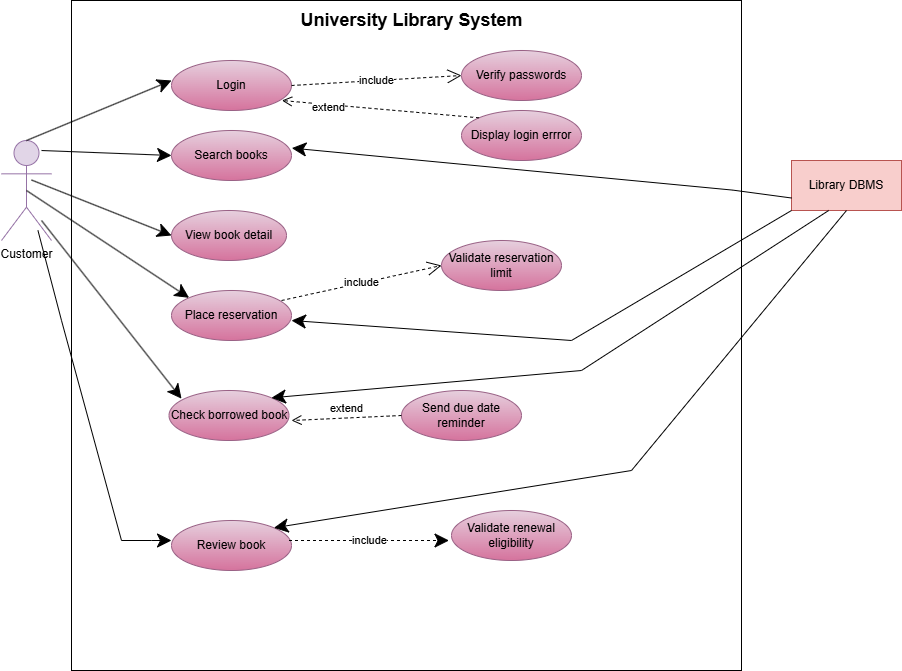

The diagram above was exported from draw.io. Its source (the exported page's mxGraphModel, read from the mxfile embedded in the PNG):
<mxGraphModel dx="1022" dy="598" grid="1" gridSize="10" guides="1" tooltips="1" connect="1" arrows="1" fold="1" page="1" pageScale="1" pageWidth="850" pageHeight="1100" math="0" shadow="0">
  <root>
    <mxCell id="0" />
    <mxCell id="1" parent="0" />
    <mxCell id="Fl7eg6wIkVz8a557p-zO-1" parent="1" style="whiteSpace=wrap;html=1;aspect=fixed;" value="" vertex="1">
      <mxGeometry height="670" width="670" x="100" y="60" as="geometry" />
    </mxCell>
    <mxCell id="Fl7eg6wIkVz8a557p-zO-2" parent="1" style="shape=umlActor;verticalLabelPosition=bottom;verticalAlign=top;html=1;outlineConnect=0;fillColor=#e1d5e7;strokeColor=#9673a6;" value="&lt;font style=&quot;color: light-dark(rgb(0, 0, 0), rgb(255, 51, 255));&quot;&gt;Customer&lt;/font&gt;" vertex="1">
      <mxGeometry height="100" width="50" x="30" y="200" as="geometry" />
    </mxCell>
    <mxCell id="Fl7eg6wIkVz8a557p-zO-7" parent="1" style="ellipse;whiteSpace=wrap;html=1;fillColor=#e6d0de;strokeColor=#996185;gradientColor=#d5739d;" value="Login" vertex="1">
      <mxGeometry height="50" width="120" x="200" y="120" as="geometry" />
    </mxCell>
    <mxCell id="Fl7eg6wIkVz8a557p-zO-8" parent="1" style="ellipse;whiteSpace=wrap;html=1;fillColor=#e6d0de;strokeColor=#996185;gradientColor=#d5739d;" value="Verify passwords" vertex="1">
      <mxGeometry height="50" width="120" x="490" y="110" as="geometry" />
    </mxCell>
    <mxCell id="Fl7eg6wIkVz8a557p-zO-9" parent="1" style="ellipse;whiteSpace=wrap;html=1;fillColor=#e6d0de;gradientColor=#d5739d;strokeColor=#996185;" value="Search books" vertex="1">
      <mxGeometry height="50" width="120" x="200" y="190" as="geometry" />
    </mxCell>
    <mxCell id="Fl7eg6wIkVz8a557p-zO-10" parent="1" style="ellipse;whiteSpace=wrap;html=1;fillColor=#e6d0de;gradientColor=#d5739d;strokeColor=#996185;" value="Display login errror" vertex="1">
      <mxGeometry height="50" width="120" x="490" y="170" as="geometry" />
    </mxCell>
    <mxCell id="Fl7eg6wIkVz8a557p-zO-11" parent="1" style="ellipse;whiteSpace=wrap;html=1;fillColor=#e6d0de;gradientColor=#d5739d;strokeColor=#996185;" value="View book detail" vertex="1">
      <mxGeometry height="50" width="115" x="200" y="270" as="geometry" />
    </mxCell>
    <mxCell id="Fl7eg6wIkVz8a557p-zO-13" parent="1" style="ellipse;whiteSpace=wrap;html=1;fillColor=#e6d0de;gradientColor=#d5739d;strokeColor=#996185;" value="Place reservation" vertex="1">
      <mxGeometry height="50" width="120" x="200" y="350" as="geometry" />
    </mxCell>
    <mxCell id="Fl7eg6wIkVz8a557p-zO-15" parent="1" style="text;strokeColor=none;fillColor=none;html=1;fontSize=18;fontStyle=1;verticalAlign=middle;align=center;autosizeText=1;" value="University Library System" vertex="1">
      <mxGeometry height="40" width="220" x="330" y="60" as="geometry" />
    </mxCell>
    <mxCell id="Fl7eg6wIkVz8a557p-zO-21" parent="1" style="ellipse;whiteSpace=wrap;html=1;fillColor=#e6d0de;gradientColor=#d5739d;strokeColor=#996185;" value="Validate reservation limit" vertex="1">
      <mxGeometry height="50" width="120" x="470" y="300" as="geometry" />
    </mxCell>
    <mxCell id="Fl7eg6wIkVz8a557p-zO-22" edge="1" parent="1" source="Fl7eg6wIkVz8a557p-zO-7" style="endArrow=open;endSize=12;dashed=1;html=1;rounded=0;exitX=1;exitY=0.5;exitDx=0;exitDy=0;entryX=0;entryY=0.5;entryDx=0;entryDy=0;" target="Fl7eg6wIkVz8a557p-zO-8" value="include">
      <mxGeometry relative="1" width="160" as="geometry">
        <mxPoint x="320" y="114.5" as="sourcePoint" />
        <mxPoint x="480" y="114.5" as="targetPoint" />
      </mxGeometry>
    </mxCell>
    <mxCell id="Fl7eg6wIkVz8a557p-zO-24" edge="1" parent="1" source="Fl7eg6wIkVz8a557p-zO-10" style="html=1;verticalAlign=bottom;endArrow=open;dashed=1;endSize=8;curved=0;rounded=0;entryX=0.92;entryY=0.8;entryDx=0;entryDy=0;entryPerimeter=0;exitX=0;exitY=0;exitDx=0;exitDy=0;" target="Fl7eg6wIkVz8a557p-zO-7" value="">
      <mxGeometry relative="1" x="-1" y="206" as="geometry">
        <mxPoint x="-3" y="9" as="offset" />
        <mxPoint x="500" y="190" as="sourcePoint" />
        <mxPoint x="300" y="140" as="targetPoint" />
      </mxGeometry>
    </mxCell>
    <mxCell id="Fl7eg6wIkVz8a557p-zO-25" connectable="0" parent="Fl7eg6wIkVz8a557p-zO-24" style="edgeLabel;html=1;align=center;verticalAlign=middle;resizable=0;points=[];" value="extend" vertex="1">
      <mxGeometry relative="1" x="0.525" y="2" as="geometry">
        <mxPoint as="offset" />
      </mxGeometry>
    </mxCell>
    <mxCell id="Fl7eg6wIkVz8a557p-zO-28" edge="1" parent="1" style="endArrow=classic;endFill=1;endSize=12;html=1;rounded=0;entryX=0;entryY=0.5;entryDx=0;entryDy=0;" target="Fl7eg6wIkVz8a557p-zO-9" value="">
      <mxGeometry relative="1" width="160" as="geometry">
        <mxPoint x="70" y="210" as="sourcePoint" />
        <mxPoint x="180" y="210" as="targetPoint" />
      </mxGeometry>
    </mxCell>
    <mxCell id="Fl7eg6wIkVz8a557p-zO-29" edge="1" parent="1" source="Fl7eg6wIkVz8a557p-zO-2" style="endArrow=classic;endFill=1;endSize=12;html=1;rounded=0;exitX=0.5;exitY=0;exitDx=0;exitDy=0;exitPerimeter=0;" value="">
      <mxGeometry relative="1" width="160" as="geometry">
        <mxPoint x="50" y="139" as="sourcePoint" />
        <mxPoint x="200" y="140" as="targetPoint" />
      </mxGeometry>
    </mxCell>
    <mxCell id="Fl7eg6wIkVz8a557p-zO-30" edge="1" parent="1" style="endArrow=classic;endFill=1;endSize=12;html=1;rounded=0;entryX=0;entryY=0.5;entryDx=0;entryDy=0;" target="Fl7eg6wIkVz8a557p-zO-11" value="">
      <mxGeometry relative="1" width="160" as="geometry">
        <mxPoint x="60" y="239.5" as="sourcePoint" />
        <mxPoint x="220" y="239.5" as="targetPoint" />
      </mxGeometry>
    </mxCell>
    <mxCell id="Fl7eg6wIkVz8a557p-zO-31" edge="1" parent="1" source="Fl7eg6wIkVz8a557p-zO-2" style="endArrow=classic;endFill=1;endSize=12;html=1;rounded=0;entryX=0;entryY=0;entryDx=0;entryDy=0;exitX=0.5;exitY=0.5;exitDx=0;exitDy=0;exitPerimeter=0;" target="Fl7eg6wIkVz8a557p-zO-13" value="">
      <mxGeometry relative="1" width="160" as="geometry">
        <mxPoint x="60" y="310" as="sourcePoint" />
        <mxPoint x="220" y="310" as="targetPoint" />
      </mxGeometry>
    </mxCell>
    <mxCell id="Fl7eg6wIkVz8a557p-zO-32" parent="1" style="ellipse;whiteSpace=wrap;html=1;fillColor=#e6d0de;gradientColor=#d5739d;strokeColor=#996185;" value="Check borrowed book" vertex="1">
      <mxGeometry height="50" width="120" x="197.5" y="450" as="geometry" />
    </mxCell>
    <mxCell id="Fl7eg6wIkVz8a557p-zO-33" parent="1" style="ellipse;whiteSpace=wrap;html=1;fillColor=#e6d0de;gradientColor=#d5739d;strokeColor=#996185;" value="Send due date reminder" vertex="1">
      <mxGeometry height="50" width="120" x="430" y="450" as="geometry" />
    </mxCell>
    <mxCell id="Fl7eg6wIkVz8a557p-zO-34" parent="1" style="ellipse;whiteSpace=wrap;html=1;fillColor=#e6d0de;gradientColor=#d5739d;strokeColor=#996185;" value="Review book" vertex="1">
      <mxGeometry height="50" width="120" x="200" y="580" as="geometry" />
    </mxCell>
    <mxCell id="Fl7eg6wIkVz8a557p-zO-35" edge="1" parent="1" style="endArrow=classic;endFill=1;endSize=12;html=1;rounded=0;entryX=0;entryY=0.4;entryDx=0;entryDy=0;entryPerimeter=0;" target="Fl7eg6wIkVz8a557p-zO-34" value="">
      <mxGeometry relative="1" width="160" as="geometry">
        <Array as="points">
          <mxPoint x="90" y="380" />
          <mxPoint x="150" y="600" />
          <mxPoint x="180" y="600" />
        </Array>
        <mxPoint x="66.45833333333326" y="290" as="sourcePoint" />
        <mxPoint x="200" y="600" as="targetPoint" />
      </mxGeometry>
    </mxCell>
    <mxCell id="Fl7eg6wIkVz8a557p-zO-53" parent="1" style="ellipse;whiteSpace=wrap;html=1;fillColor=#e6d0de;gradientColor=#d5739d;strokeColor=#996185;" value="Validate renewal eligibility" vertex="1">
      <mxGeometry height="50" width="120" x="480" y="570" as="geometry" />
    </mxCell>
    <mxCell id="Fl7eg6wIkVz8a557p-zO-59" parent="1" style="html=1;whiteSpace=wrap;fillColor=#f8cecc;strokeColor=#b85450;" value="Library DBMS" vertex="1">
      <mxGeometry height="50" width="110" x="820" y="220" as="geometry" />
    </mxCell>
    <mxCell id="Fl7eg6wIkVz8a557p-zO-62" edge="1" parent="1" style="endArrow=classic;endFill=1;endSize=12;html=1;rounded=0;" value="">
      <mxGeometry relative="1" width="160" as="geometry">
        <mxPoint x="70" y="279.9981818181819" as="sourcePoint" />
        <mxPoint x="210" y="458.18" as="targetPoint" />
      </mxGeometry>
    </mxCell>
    <mxCell id="Fl7eg6wIkVz8a557p-zO-65" edge="1" parent="1" source="Fl7eg6wIkVz8a557p-zO-59" style="endArrow=classic;endFill=1;endSize=12;html=1;rounded=0;exitX=0;exitY=1;exitDx=0;exitDy=0;" value="">
      <mxGeometry relative="1" width="160" as="geometry">
        <Array as="points">
          <mxPoint x="600" y="400" />
        </Array>
        <mxPoint x="810" y="390" as="sourcePoint" />
        <mxPoint x="320" y="379.99812412574454" as="targetPoint" />
      </mxGeometry>
    </mxCell>
    <mxCell id="Fl7eg6wIkVz8a557p-zO-69" edge="1" parent="1" source="Fl7eg6wIkVz8a557p-zO-59" style="endArrow=classic;endFill=1;endSize=12;html=1;rounded=0;entryX=1.003;entryY=0.352;entryDx=0;entryDy=0;entryPerimeter=0;exitX=0;exitY=0.75;exitDx=0;exitDy=0;" target="Fl7eg6wIkVz8a557p-zO-9" value="">
      <mxGeometry relative="1" width="160" as="geometry">
        <Array as="points">
          <mxPoint x="761.41" y="249.62" />
        </Array>
        <mxPoint x="831.41" y="259.62" as="sourcePoint" />
        <mxPoint x="330.0036449908511" y="210.00104902977193" as="targetPoint" />
      </mxGeometry>
    </mxCell>
    <mxCell id="Fl7eg6wIkVz8a557p-zO-70" edge="1" parent="1" style="endArrow=open;endSize=12;dashed=1;html=1;rounded=0;entryX=0;entryY=0.5;entryDx=0;entryDy=0;" target="Fl7eg6wIkVz8a557p-zO-21" value="include">
      <mxGeometry relative="1" width="160" as="geometry">
        <mxPoint x="310" y="360" as="sourcePoint" />
        <mxPoint x="470" y="360" as="targetPoint" />
      </mxGeometry>
    </mxCell>
    <mxCell id="Fl7eg6wIkVz8a557p-zO-72" edge="1" parent="1" style="endArrow=classic;endSize=12;dashed=1;html=1;rounded=0;endFill=1;" value="include">
      <mxGeometry relative="1" width="160" as="geometry">
        <mxPoint x="317.5" y="600" as="sourcePoint" />
        <mxPoint x="477.5" y="600" as="targetPoint" />
      </mxGeometry>
    </mxCell>
    <mxCell id="Fl7eg6wIkVz8a557p-zO-73" edge="1" parent="1" source="Fl7eg6wIkVz8a557p-zO-33" style="html=1;verticalAlign=bottom;endArrow=open;dashed=1;endSize=8;curved=0;rounded=0;exitX=0;exitY=0.5;exitDx=0;exitDy=0;" value="extend">
      <mxGeometry relative="1" as="geometry">
        <mxPoint x="400" y="480" as="sourcePoint" />
        <mxPoint x="320" y="480" as="targetPoint" />
      </mxGeometry>
    </mxCell>
    <mxCell id="Fl7eg6wIkVz8a557p-zO-76" edge="1" parent="1" source="Fl7eg6wIkVz8a557p-zO-59" style="endArrow=classic;endFill=1;endSize=12;html=1;rounded=0;exitX=0.5;exitY=1;exitDx=0;exitDy=0;entryX=1;entryY=0;entryDx=0;entryDy=0;" target="Fl7eg6wIkVz8a557p-zO-34" value="">
      <mxGeometry relative="1" width="160" as="geometry">
        <Array as="points">
          <mxPoint x="660" y="530" />
        </Array>
        <mxPoint x="730" y="380" as="sourcePoint" />
        <mxPoint x="890" y="380" as="targetPoint" />
      </mxGeometry>
    </mxCell>
    <mxCell id="Fl7eg6wIkVz8a557p-zO-77" edge="1" parent="1" source="Fl7eg6wIkVz8a557p-zO-59" style="endArrow=classic;endFill=1;endSize=12;html=1;rounded=0;entryX=1;entryY=0;entryDx=0;entryDy=0;exitX=0.338;exitY=1;exitDx=0;exitDy=0;exitPerimeter=0;" target="Fl7eg6wIkVz8a557p-zO-32" value="">
      <mxGeometry relative="1" width="160" as="geometry">
        <Array as="points">
          <mxPoint x="610" y="430" />
        </Array>
        <mxPoint x="530" y="420" as="sourcePoint" />
        <mxPoint x="690" y="420" as="targetPoint" />
      </mxGeometry>
    </mxCell>
  </root>
</mxGraphModel>